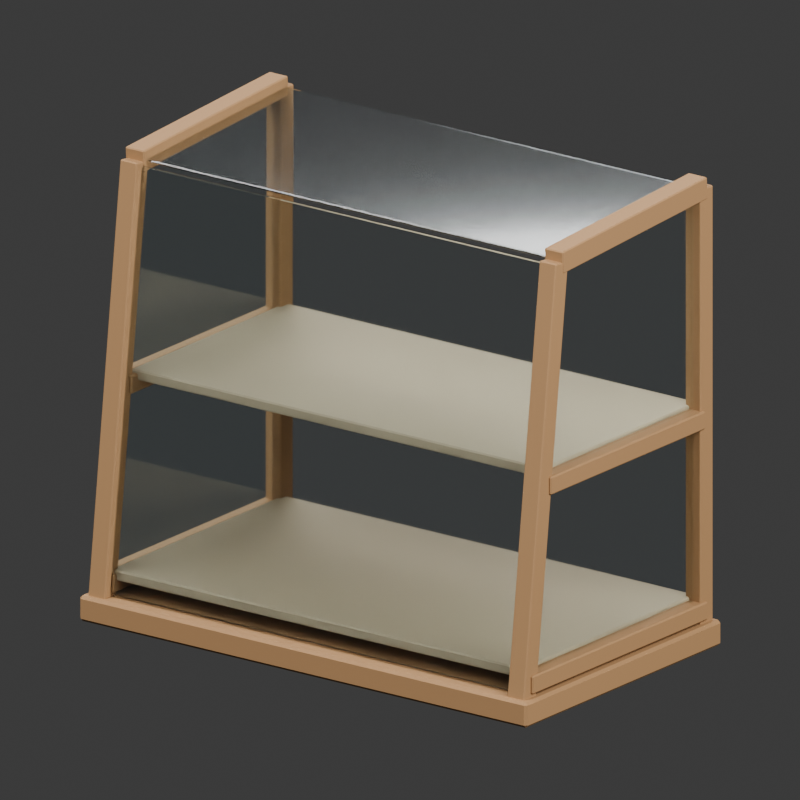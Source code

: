 # Source: source.blend  (saved by Blender 4.3.34; exported with 4.5.12 LTS)
import bpy
from mathutils import Matrix  # noqa: F401  (used for matrix-valued properties, if any)

bpy.ops.wm.read_factory_settings(use_empty=True)
scene = bpy.context.scene
scene.name = 'Scene'

# ---- collections
col_collection = bpy.data.collections.new('Collection'); scene.collection.children.link(col_collection)

# ---- materials (node trees are filled in below, after node groups)
mat_clear_protective_panel = bpy.data.materials.new('Clear protective panel')
mat_clear_protective_panel.diffuse_color = (0.88, 0.94, 0.95, 1.0)
mat_warm_wooden_display_frame = bpy.data.materials.new('Warm wooden display frame')
mat_warm_wooden_display_frame.diffuse_color = (0.36, 0.195, 0.08, 1.0)
mat_warm_pale_display_shelves = bpy.data.materials.new('Warm pale display shelves')
mat_warm_pale_display_shelves.diffuse_color = (0.6, 0.48, 0.31, 1.0)

# ---- material node trees
mat_clear_protective_panel.use_nodes = True; mat_clear_protective_panel.node_tree.nodes.clear()
_N = mat_clear_protective_panel.node_tree.nodes; _L = mat_clear_protective_panel.node_tree.links
n0 = _N.new('ShaderNodeBsdfPrincipled'); n0.name = 'Principled BSDF'; n0.location = (10, 300)
n0.inputs[0].default_value = (0.88, 0.94, 0.95, 1.0)
n0.inputs[2].default_value = 0.035
n0.inputs[3].default_value = 1.45
n0.inputs[18].default_value = 1.0
n1 = _N.new('ShaderNodeOutputMaterial'); n1.name = 'Material Output'; n1.location = (300, 300)
_L.new(n0.outputs[0], n1.inputs[0])
n1.is_active_output = True
mat_warm_wooden_display_frame.use_nodes = True; mat_warm_wooden_display_frame.node_tree.nodes.clear()
_N = mat_warm_wooden_display_frame.node_tree.nodes; _L = mat_warm_wooden_display_frame.node_tree.links
n0 = _N.new('ShaderNodeBsdfPrincipled'); n0.name = 'Principled BSDF'; n0.location = (10, 300)
n0.inputs[0].default_value = (0.36, 0.195, 0.08, 1.0)
n0.inputs[2].default_value = 0.76
n1 = _N.new('ShaderNodeOutputMaterial'); n1.name = 'Material Output'; n1.location = (300, 300)
_L.new(n0.outputs[0], n1.inputs[0])
n1.is_active_output = True
mat_warm_pale_display_shelves.use_nodes = True; mat_warm_pale_display_shelves.node_tree.nodes.clear()
_N = mat_warm_pale_display_shelves.node_tree.nodes; _L = mat_warm_pale_display_shelves.node_tree.links
n0 = _N.new('ShaderNodeBsdfPrincipled'); n0.name = 'Principled BSDF'; n0.location = (10, 300)
n0.inputs[0].default_value = (0.6, 0.48, 0.31, 1.0)
n0.inputs[2].default_value = 0.74
n1 = _N.new('ShaderNodeOutputMaterial'); n1.name = 'Material Output'; n1.location = (300, 300)
_L.new(n0.outputs[0], n1.inputs[0])
n1.is_active_output = True

# ---- world
world_world = bpy.data.worlds.new('World'); scene.world = world_world
world_world.use_nodes = True; world_world.node_tree.nodes.clear()
_N = world_world.node_tree.nodes; _L = world_world.node_tree.links
n0 = _N.new('ShaderNodeOutputWorld'); n0.name = 'World Output'; n0.location = (300, 300)
n1 = _N.new('ShaderNodeBackground'); n1.name = 'Background'; n1.location = (10, 300)
n1.inputs[0].default_value = (0.05088, 0.05088, 0.05088, 1.0)
_L.new(n1.outputs[0], n0.inputs[0])
n0.is_active_output = True
world_world.color = (0.3, 0.3, 0.3)
world_world.sun_shadow_jitter_overblur = 0.0

# ---- cameras
cam_camera_001 = bpy.data.cameras.new('Camera.001')
cam_camera_001.type = 'ORTHO'
cam_camera_001.ortho_scale = 1.029

# ---- lights
light_area = bpy.data.lights.new('Area', 'AREA')
light_area.energy = 700.0
light_area.shape = 'DISK'
light_area.size = 4.0
light_area.size_y = 1.0
light_area_001 = bpy.data.lights.new('Area.001', 'AREA')
light_area_001.energy = 350.0
light_area_001.shape = 'DISK'
light_area_001.size = 3.0
light_area_001.size_y = 1.0
light_area_002 = bpy.data.lights.new('Area.002', 'AREA')
light_area_002.energy = 300.0
light_area_002.shape = 'DISK'
light_area_002.size = 4.0
light_area_002.size_y = 1.0

# ---- meshes
me_thin_display_side_pane = bpy.data.meshes.new('Thin display side pane')
me_thin_display_side_pane.from_pydata([(-0.339, -0.19, 0.033), (-0.339, 0.19, 0.033), (-0.339, 0.19, 0.625), (-0.339, -0.12, 0.607), (-0.335, -0.19, 0.033), (-0.335, 0.19, 0.033), (-0.335, 0.19, 0.625), (-0.335, -0.12, 0.607)], [], [(3, 2, 1, 0), (4, 5, 6, 7), (0, 1, 5, 4), (1, 2, 6, 5), (2, 3, 7, 6), (3, 0, 4, 7)])
me_thin_display_side_pane.materials.append(mat_clear_protective_panel)
me_thin_display_side_pane.update()
me_thin_display_side_pane_001 = bpy.data.meshes.new('Thin display side pane.001')
me_thin_display_side_pane_001.from_pydata([(0.335, -0.19, 0.033), (0.335, 0.19, 0.033), (0.335, 0.19, 0.625), (0.335, -0.12, 0.607), (0.339, -0.19, 0.033), (0.339, 0.19, 0.033), (0.339, 0.19, 0.625), (0.339, -0.12, 0.607)], [], [(3, 2, 1, 0), (4, 5, 6, 7), (0, 1, 5, 4), (1, 2, 6, 5), (2, 3, 7, 6), (3, 0, 4, 7)])
me_thin_display_side_pane_001.materials.append(mat_clear_protective_panel)
me_thin_display_side_pane_001.update()
me_cube_001 = bpy.data.meshes.new('Cube.001')
me_cube_001.from_pydata([(-0.356, -0.206, -0.0175), (-0.356, -0.21, -0.0135), (-0.36, -0.206, -0.0135), (-0.356, -0.21, 0.0135), (-0.356, -0.206, 0.0175), (-0.36, -0.206, 0.0135), (-0.356, 0.206, -0.0175), (-0.36, 0.206, -0.0135), (-0.356, 0.21, -0.0135), (-0.356, 0.206, 0.0175), (-0.356, 0.21, 0.0135), (-0.36, 0.206, 0.0135), (0.356, -0.206, -0.0175), (0.36, -0.206, -0.0135), (0.356, -0.21, -0.0135), (0.356, -0.206, 0.0175), (0.356, -0.21, 0.0135), (0.36, -0.206, 0.0135), (0.356, 0.206, -0.0175), (0.356, 0.21, -0.0135), (0.36, 0.206, -0.0135), (0.356, 0.206, 0.0175), (0.36, 0.206, 0.0135), (0.356, 0.21, 0.0135)], [], [(14, 16, 3, 1), (20, 22, 17, 13), (21, 9, 4, 15), (2, 5, 11, 7), (8, 10, 23, 19), (0, 1, 2), (3, 4, 5), (6, 7, 8), (9, 10, 11), (12, 13, 14), (15, 16, 17), (18, 19, 20), (21, 22, 23), (6, 0, 2, 7), (1, 3, 5, 2), (4, 9, 11, 5), (10, 8, 7, 11), (18, 6, 8, 19), (9, 21, 23, 10), (22, 20, 19, 23), (12, 18, 20, 13), (21, 15, 17, 22), (16, 14, 13, 17), (0, 12, 14, 1), (15, 4, 3, 16), (6, 18, 12, 0)])
_uv = me_cube_001.uv_layers.new(name='UVMap')
_uv.uv.foreach_set('vector', [0.4036, 0.7514, 0.5964, 0.7514, 0.5964, 0.9986, 0.4036, 0.9986, 0.4036, 0.5024, 0.5964, 0.5024, 0.5964, 0.7476, 0.4036, 0.7476, 0.6264, 0.5024, 0.8736, 0.5024, 0.8736, 0.7476, 0.6264, 0.7476, 0.4036, 0.002381, 0.5964, 0.002381, 0.5964, 0.2476, 0.4036, 0.2476, 0.4036, 0.2514, 0.5964, 0.2514, 0.5964, 0.4986, 0.4036, 0.4986, 0.1264, 0.7476, 0.1264, 0.75, 0.125, 0.7476, 0.5964, 0.9986, 0.625, 0.9986, 0.5964, 1.0, 0.1264, 0.5024, 0.125, 0.5024, 0.1264, 0.5, 0.625, 0.2514, 0.5964, 0.2514, 0.5964, 0.25, 0.3736, 0.7476, 0.375, 0.7476, 0.3736, 0.75, 0.625, 0.7514, 0.5964, 0.7514, 0.5964, 0.75, 0.3736, 0.5024, 0.3736, 0.5, 0.375, 0.5024, 0.625, 0.5024, 0.5964, 0.5024, 0.5964, 0.5, 0.1264, 0.5024, 0.1264, 0.7476, 0.125, 0.7476, 0.125, 0.5024, 0.4036, 0.0, 0.5964, 0.0, 0.5964, 0.002381, 0.4036, 0.002381, 0.625, 0.002381, 0.625, 0.2476, 0.5964, 0.2476, 0.5964, 0.002381, 0.5964, 0.2514, 0.4036, 0.2514, 0.4036, 0.2476, 0.5964, 0.2476, 0.3736, 0.5024, 0.1264, 0.5024, 0.1264, 0.5, 0.3736, 0.5, 0.625, 0.2514, 0.625, 0.4986, 0.5964, 0.4986, 0.5964, 0.2514, 0.5964, 0.5024, 0.4036, 0.5024, 0.4036, 0.4986, 0.5964, 0.4986, 0.3736, 0.7476, 0.3736, 0.5024, 0.4036, 0.5024, 0.4036, 0.7476, 0.6264, 0.5024, 0.6264, 0.7476, 0.5964, 0.7476, 0.5964, 0.5024, 0.5964, 0.7514, 0.4036, 0.7514, 0.4036, 0.7476, 0.5964, 0.7476, 0.1264, 0.7476, 0.3736, 0.7476, 0.3736, 0.75, 0.1264, 0.75, 0.625, 0.7514, 0.625, 0.9986, 0.5964, 0.9986, 0.5964, 0.7514, 0.1264, 0.5024, 0.3736, 0.5024, 0.3736, 0.7476, 0.1264, 0.7476])
me_cube_001.materials.append(mat_warm_wooden_display_frame)
me_cube_001.update()
me_cube_002 = bpy.data.meshes.new('Cube.002')
me_cube_002.from_pydata([(0.012, -0.02309, -0.2924), (0.012, -0.02142, -0.2911), (0.0135, -0.02291, -0.2909), (0.012, 0.04822, 0.2879), (0.012, 0.04691, 0.2896), (0.0135, 0.04674, 0.2881), (0.012, -0.04691, -0.2896), (0.0135, -0.04674, -0.2881), (0.012, -0.04822, -0.2879), (0.012, 0.02309, 0.2924), (0.012, 0.02142, 0.2911), (0.0135, 0.02291, 0.2909), (-0.012, -0.02309, -0.2924), (-0.0135, -0.02291, -0.2909), (-0.012, -0.02142, -0.2911), (-0.012, 0.04691, 0.2896), (-0.012, 0.04822, 0.2879), (-0.0135, 0.04674, 0.2881), (-0.012, -0.04691, -0.2896), (-0.012, -0.04822, -0.2879), (-0.0135, -0.04674, -0.2881), (-0.012, 0.02309, 0.2924), (-0.0135, 0.02291, 0.2909), (-0.012, 0.02142, 0.2911)], [], [(14, 16, 3, 1), (20, 22, 17, 13), (21, 9, 4, 15), (2, 5, 11, 7), (8, 10, 23, 19), (0, 1, 2), (3, 4, 5), (6, 7, 8), (9, 10, 11), (12, 13, 14), (15, 16, 17), (18, 19, 20), (21, 22, 23), (6, 0, 2, 7), (1, 3, 5, 2), (4, 9, 11, 5), (10, 8, 7, 11), (18, 6, 8, 19), (9, 21, 23, 10), (22, 20, 19, 23), (12, 18, 20, 13), (21, 15, 17, 22), (16, 14, 13, 17), (0, 12, 14, 1), (15, 4, 3, 16), (6, 18, 12, 0)])
_uv = me_cube_002.uv_layers.new(name='UVMap')
_uv.uv.foreach_set('vector', [0.3756, 0.7639, 0.6244, 0.7639, 0.6244, 0.9861, 0.3756, 0.9861, 0.3756, 0.5139, 0.6244, 0.5139, 0.6244, 0.7361, 0.3756, 0.7361, 0.6389, 0.5139, 0.8611, 0.5139, 0.8611, 0.7361, 0.6389, 0.7361, 0.3756, 0.01389, 0.6244, 0.01389, 0.6244, 0.2361, 0.3756, 0.2361, 0.3756, 0.2639, 0.6244, 0.2639, 0.6244, 0.4861, 0.3756, 0.4861, 0.1389, 0.7361, 0.1389, 0.75, 0.125, 0.7361, 0.6244, 0.9861, 0.625, 0.9861, 0.6244, 1.0, 0.1389, 0.5139, 0.125, 0.5139, 0.1389, 0.5, 0.625, 0.2639, 0.6244, 0.2639, 0.6244, 0.25, 0.3611, 0.7361, 0.375, 0.7361, 0.3611, 0.75, 0.625, 0.7639, 0.6244, 0.7639, 0.6244, 0.75, 0.3611, 0.5139, 0.3611, 0.5, 0.375, 0.5139, 0.625, 0.5139, 0.6244, 0.5139, 0.6244, 0.5, 0.1389, 0.5139, 0.1389, 0.7361, 0.125, 0.7361, 0.125, 0.5139, 0.3756, 0.0, 0.6244, 0.0, 0.6244, 0.01389, 0.3756, 0.01389, 0.625, 0.01389, 0.625, 0.2361, 0.6244, 0.2361, 0.6244, 0.01389, 0.6244, 0.2639, 0.3756, 0.2639, 0.3756, 0.2361, 0.6244, 0.2361, 0.3611, 0.5139, 0.1389, 0.5139, 0.1389, 0.5, 0.3611, 0.5, 0.625, 0.2639, 0.625, 0.4861, 0.6244, 0.4861, 0.6244, 0.2639, 0.6244, 0.5139, 0.3756, 0.5139, 0.3756, 0.4861, 0.6244, 0.4861, 0.3611, 0.7361, 0.3611, 0.5139, 0.3756, 0.5139, 0.3756, 0.7361, 0.6389, 0.5139, 0.6389, 0.7361, 0.6244, 0.7361, 0.6244, 0.5139, 0.6244, 0.7639, 0.3756, 0.7639, 0.3756, 0.7361, 0.6244, 0.7361, 0.1389, 0.7361, 0.3611, 0.7361, 0.3611, 0.75, 0.1389, 0.75, 0.625, 0.7639, 0.625, 0.9861, 0.6244, 0.9861, 0.6244, 0.7639, 0.1389, 0.5139, 0.3611, 0.5139, 0.3611, 0.7361, 0.1389, 0.7361])
me_cube_002.materials.append(mat_warm_wooden_display_frame)
me_cube_002.update()
me_cube_003 = bpy.data.meshes.new('Cube.003')
me_cube_003.from_pydata([(0.012, 0.012, -0.3), (0.012, 0.0135, -0.2985), (0.0135, 0.012, -0.2985), (0.012, 0.0135, 0.2985), (0.012, 0.012, 0.3), (0.0135, 0.012, 0.2985), (0.012, -0.012, -0.3), (0.0135, -0.012, -0.2985), (0.012, -0.0135, -0.2985), (0.012, -0.012, 0.3), (0.012, -0.0135, 0.2985), (0.0135, -0.012, 0.2985), (-0.012, 0.012, -0.3), (-0.0135, 0.012, -0.2985), (-0.012, 0.0135, -0.2985), (-0.012, 0.012, 0.3), (-0.012, 0.0135, 0.2985), (-0.0135, 0.012, 0.2985), (-0.012, -0.012, -0.3), (-0.012, -0.0135, -0.2985), (-0.0135, -0.012, -0.2985), (-0.012, -0.012, 0.3), (-0.0135, -0.012, 0.2985), (-0.012, -0.0135, 0.2985)], [], [(14, 16, 3, 1), (20, 22, 17, 13), (21, 9, 4, 15), (2, 5, 11, 7), (8, 10, 23, 19), (0, 1, 2), (3, 4, 5), (6, 7, 8), (9, 10, 11), (12, 13, 14), (15, 16, 17), (18, 19, 20), (21, 22, 23), (6, 0, 2, 7), (1, 3, 5, 2), (4, 9, 11, 5), (10, 8, 7, 11), (18, 6, 8, 19), (9, 21, 23, 10), (22, 20, 19, 23), (12, 18, 20, 13), (21, 15, 17, 22), (16, 14, 13, 17), (0, 12, 14, 1), (15, 4, 3, 16), (6, 18, 12, 0)])
_uv = me_cube_003.uv_layers.new(name='UVMap')
_uv.uv.foreach_set('vector', [0.3756, 0.7639, 0.6244, 0.7639, 0.6244, 0.9861, 0.3756, 0.9861, 0.3756, 0.5139, 0.6244, 0.5139, 0.6244, 0.7361, 0.3756, 0.7361, 0.6389, 0.5139, 0.8611, 0.5139, 0.8611, 0.7361, 0.6389, 0.7361, 0.3756, 0.01389, 0.6244, 0.01389, 0.6244, 0.2361, 0.3756, 0.2361, 0.3756, 0.2639, 0.6244, 0.2639, 0.6244, 0.4861, 0.3756, 0.4861, 0.1389, 0.7361, 0.1389, 0.75, 0.125, 0.7361, 0.6244, 0.9861, 0.625, 0.9861, 0.6244, 1.0, 0.1389, 0.5139, 0.125, 0.5139, 0.1389, 0.5, 0.625, 0.2639, 0.6244, 0.2639, 0.6244, 0.25, 0.3611, 0.7361, 0.375, 0.7361, 0.3611, 0.75, 0.625, 0.7639, 0.6244, 0.7639, 0.6244, 0.75, 0.3611, 0.5139, 0.3611, 0.5, 0.375, 0.5139, 0.625, 0.5139, 0.6244, 0.5139, 0.6244, 0.5, 0.1389, 0.5139, 0.1389, 0.7361, 0.125, 0.7361, 0.125, 0.5139, 0.3756, 0.0, 0.6244, 0.0, 0.6244, 0.01389, 0.3756, 0.01389, 0.625, 0.01389, 0.625, 0.2361, 0.6244, 0.2361, 0.6244, 0.01389, 0.6244, 0.2639, 0.3756, 0.2639, 0.3756, 0.2361, 0.6244, 0.2361, 0.3611, 0.5139, 0.1389, 0.5139, 0.1389, 0.5, 0.3611, 0.5, 0.625, 0.2639, 0.625, 0.4861, 0.6244, 0.4861, 0.6244, 0.2639, 0.6244, 0.5139, 0.3756, 0.5139, 0.3756, 0.4861, 0.6244, 0.4861, 0.3611, 0.7361, 0.3611, 0.5139, 0.3756, 0.5139, 0.3756, 0.7361, 0.6389, 0.5139, 0.6389, 0.7361, 0.6244, 0.7361, 0.6244, 0.5139, 0.6244, 0.7639, 0.3756, 0.7639, 0.3756, 0.7361, 0.6244, 0.7361, 0.1389, 0.7361, 0.3611, 0.7361, 0.3611, 0.75, 0.1389, 0.75, 0.625, 0.7639, 0.625, 0.9861, 0.6244, 0.9861, 0.6244, 0.7639, 0.1389, 0.5139, 0.3611, 0.5139, 0.3611, 0.7361, 0.1389, 0.7361])
me_cube_003.materials.append(mat_warm_wooden_display_frame)
me_cube_003.update()
me_cube_004 = bpy.data.meshes.new('Cube.004')
me_cube_004.from_pydata([(0.0135, -0.1542, -0.02248), (0.0135, -0.1526, -0.02389), (0.015, -0.1527, -0.02239), (0.0135, 0.1544, -0.006062), (0.0135, 0.1558, -0.004477), (0.015, 0.1543, -0.004564), (0.0135, -0.1558, 0.004477), (0.015, -0.1543, 0.004564), (0.0135, -0.1544, 0.006062), (0.0135, 0.1542, 0.02248), (0.0135, 0.1526, 0.02389), (0.015, 0.1527, 0.02239), (-0.0135, -0.1542, -0.02248), (-0.015, -0.1527, -0.02239), (-0.0135, -0.1526, -0.02389), (-0.0135, 0.1558, -0.004477), (-0.0135, 0.1544, -0.006062), (-0.015, 0.1543, -0.004564), (-0.0135, -0.1558, 0.004477), (-0.0135, -0.1544, 0.006062), (-0.015, -0.1543, 0.004564), (-0.0135, 0.1542, 0.02248), (-0.015, 0.1527, 0.02239), (-0.0135, 0.1526, 0.02389)], [], [(14, 16, 3, 1), (20, 22, 17, 13), (21, 9, 4, 15), (2, 5, 11, 7), (8, 10, 23, 19), (0, 1, 2), (3, 4, 5), (6, 7, 8), (9, 10, 11), (12, 13, 14), (15, 16, 17), (18, 19, 20), (21, 22, 23), (6, 0, 2, 7), (1, 3, 5, 2), (4, 9, 11, 5), (10, 8, 7, 11), (18, 6, 8, 19), (9, 21, 23, 10), (22, 20, 19, 23), (12, 18, 20, 13), (21, 15, 17, 22), (16, 14, 13, 17), (0, 12, 14, 1), (15, 4, 3, 16), (6, 18, 12, 0)])
_uv = me_cube_004.uv_layers.new(name='UVMap')
_uv.uv.foreach_set('vector', [0.3762, 0.7625, 0.6238, 0.7625, 0.6238, 0.9875, 0.3762, 0.9875, 0.3762, 0.5125, 0.6238, 0.5125, 0.6238, 0.7375, 0.3762, 0.7375, 0.6375, 0.5125, 0.8625, 0.5125, 0.8625, 0.7375, 0.6375, 0.7375, 0.3762, 0.0125, 0.6238, 0.0125, 0.6238, 0.2375, 0.3762, 0.2375, 0.3762, 0.2625, 0.6238, 0.2625, 0.6238, 0.4875, 0.3762, 0.4875, 0.1375, 0.7375, 0.1375, 0.75, 0.125, 0.7375, 0.6238, 0.9875, 0.625, 0.9875, 0.6238, 1.0, 0.1375, 0.5125, 0.125, 0.5125, 0.1375, 0.5, 0.625, 0.2625, 0.6238, 0.2625, 0.6238, 0.25, 0.3625, 0.7375, 0.375, 0.7375, 0.3625, 0.75, 0.625, 0.7625, 0.6238, 0.7625, 0.6238, 0.75, 0.3625, 0.5125, 0.3625, 0.5, 0.375, 0.5125, 0.625, 0.5125, 0.6238, 0.5125, 0.6238, 0.5, 0.1375, 0.5125, 0.1375, 0.7375, 0.125, 0.7375, 0.125, 0.5125, 0.3762, 0.0, 0.6238, 0.0, 0.6238, 0.0125, 0.3762, 0.0125, 0.625, 0.0125, 0.625, 0.2375, 0.6238, 0.2375, 0.6238, 0.0125, 0.6238, 0.2625, 0.3762, 0.2625, 0.3762, 0.2375, 0.6238, 0.2375, 0.3625, 0.5125, 0.1375, 0.5125, 0.1375, 0.5, 0.3625, 0.5, 0.625, 0.2625, 0.625, 0.4875, 0.6238, 0.4875, 0.6238, 0.2625, 0.6238, 0.5125, 0.3762, 0.5125, 0.3762, 0.4875, 0.6238, 0.4875, 0.3625, 0.7375, 0.3625, 0.5125, 0.3762, 0.5125, 0.3762, 0.7375, 0.6375, 0.5125, 0.6375, 0.7375, 0.6238, 0.7375, 0.6238, 0.5125, 0.6238, 0.7625, 0.3762, 0.7625, 0.3762, 0.7375, 0.6238, 0.7375, 0.1375, 0.7375, 0.3625, 0.7375, 0.3625, 0.75, 0.1375, 0.75, 0.625, 0.7625, 0.625, 0.9875, 0.6238, 0.9875, 0.6238, 0.7625, 0.1375, 0.5125, 0.3625, 0.5125, 0.3625, 0.7375, 0.1375, 0.7375])
me_cube_004.materials.append(mat_warm_wooden_display_frame)
me_cube_004.update()
me_cube_005 = bpy.data.meshes.new('Cube.005')
me_cube_005.from_pydata([(-0.0155, -0.186, -0.0125), (-0.0155, -0.188, -0.0105), (-0.0175, -0.186, -0.0105), (-0.0155, -0.188, 0.0105), (-0.0155, -0.186, 0.0125), (-0.0175, -0.186, 0.0105), (-0.0155, 0.186, -0.0125), (-0.0175, 0.186, -0.0105), (-0.0155, 0.188, -0.0105), (-0.0155, 0.186, 0.0125), (-0.0155, 0.188, 0.0105), (-0.0175, 0.186, 0.0105), (0.0155, -0.186, -0.0125), (0.0175, -0.186, -0.0105), (0.0155, -0.188, -0.0105), (0.0155, -0.186, 0.0125), (0.0155, -0.188, 0.0105), (0.0175, -0.186, 0.0105), (0.0155, 0.186, -0.0125), (0.0155, 0.188, -0.0105), (0.0175, 0.186, -0.0105), (0.0155, 0.186, 0.0125), (0.0175, 0.186, 0.0105), (0.0155, 0.188, 0.0105)], [], [(14, 16, 3, 1), (20, 22, 17, 13), (21, 9, 4, 15), (2, 5, 11, 7), (8, 10, 23, 19), (0, 1, 2), (3, 4, 5), (6, 7, 8), (9, 10, 11), (12, 13, 14), (15, 16, 17), (18, 19, 20), (21, 22, 23), (6, 0, 2, 7), (1, 3, 5, 2), (4, 9, 11, 5), (10, 8, 7, 11), (18, 6, 8, 19), (9, 21, 23, 10), (22, 20, 19, 23), (12, 18, 20, 13), (21, 15, 17, 22), (16, 14, 13, 17), (0, 12, 14, 1), (15, 4, 3, 16), (6, 18, 12, 0)])
_uv = me_cube_005.uv_layers.new(name='UVMap')
_uv.uv.foreach_set('vector', [0.395, 0.7643, 0.605, 0.7643, 0.605, 0.9857, 0.395, 0.9857, 0.395, 0.5013, 0.605, 0.5013, 0.605, 0.7487, 0.395, 0.7487, 0.6393, 0.5013, 0.8607, 0.5013, 0.8607, 0.7487, 0.6393, 0.7487, 0.395, 0.00133, 0.605, 0.00133, 0.605, 0.2487, 0.395, 0.2487, 0.395, 0.2643, 0.605, 0.2643, 0.605, 0.4857, 0.395, 0.4857, 0.1393, 0.7487, 0.1393, 0.75, 0.125, 0.7487, 0.605, 0.9857, 0.625, 0.9857, 0.605, 1.0, 0.1393, 0.5013, 0.125, 0.5013, 0.1393, 0.5, 0.625, 0.2643, 0.605, 0.2643, 0.605, 0.25, 0.3607, 0.7487, 0.375, 0.7487, 0.3607, 0.75, 0.625, 0.7643, 0.605, 0.7643, 0.605, 0.75, 0.3607, 0.5013, 0.3607, 0.5, 0.375, 0.5013, 0.625, 0.5013, 0.605, 0.5013, 0.605, 0.5, 0.1393, 0.5013, 0.1393, 0.7487, 0.125, 0.7487, 0.125, 0.5013, 0.395, 0.0, 0.605, 0.0, 0.605, 0.00133, 0.395, 0.00133, 0.625, 0.00133, 0.625, 0.2487, 0.605, 0.2487, 0.605, 0.00133, 0.605, 0.2643, 0.395, 0.2643, 0.395, 0.2487, 0.605, 0.2487, 0.3607, 0.5013, 0.1393, 0.5013, 0.1393, 0.5, 0.3607, 0.5, 0.625, 0.2643, 0.625, 0.4857, 0.605, 0.4857, 0.605, 0.2643, 0.605, 0.5013, 0.395, 0.5013, 0.395, 0.4857, 0.605, 0.4857, 0.3607, 0.7487, 0.3607, 0.5013, 0.395, 0.5013, 0.395, 0.7487, 0.6393, 0.5013, 0.6393, 0.7487, 0.605, 0.7487, 0.605, 0.5013, 0.605, 0.7643, 0.395, 0.7643, 0.395, 0.7487, 0.605, 0.7487, 0.1393, 0.7487, 0.3607, 0.7487, 0.3607, 0.75, 0.1393, 0.75, 0.625, 0.7643, 0.625, 0.9857, 0.605, 0.9857, 0.605, 0.7643, 0.1393, 0.5013, 0.3607, 0.5013, 0.3607, 0.7487, 0.1393, 0.7487])
me_cube_005.materials.append(mat_warm_wooden_display_frame)
me_cube_005.update()
me_cube_006 = bpy.data.meshes.new('Cube.006')
me_cube_006.from_pydata([(-0.0155, -0.164, -0.0125), (-0.0155, -0.166, -0.0105), (-0.0175, -0.164, -0.0105), (-0.0155, -0.166, 0.0105), (-0.0155, -0.164, 0.0125), (-0.0175, -0.164, 0.0105), (-0.0155, 0.164, -0.0125), (-0.0175, 0.164, -0.0105), (-0.0155, 0.166, -0.0105), (-0.0155, 0.164, 0.0125), (-0.0155, 0.166, 0.0105), (-0.0175, 0.164, 0.0105), (0.0155, -0.164, -0.0125), (0.0175, -0.164, -0.0105), (0.0155, -0.166, -0.0105), (0.0155, -0.164, 0.0125), (0.0155, -0.166, 0.0105), (0.0175, -0.164, 0.0105), (0.0155, 0.164, -0.0125), (0.0155, 0.166, -0.0105), (0.0175, 0.164, -0.0105), (0.0155, 0.164, 0.0125), (0.0175, 0.164, 0.0105), (0.0155, 0.166, 0.0105)], [], [(14, 16, 3, 1), (20, 22, 17, 13), (21, 9, 4, 15), (2, 5, 11, 7), (8, 10, 23, 19), (0, 1, 2), (3, 4, 5), (6, 7, 8), (9, 10, 11), (12, 13, 14), (15, 16, 17), (18, 19, 20), (21, 22, 23), (6, 0, 2, 7), (1, 3, 5, 2), (4, 9, 11, 5), (10, 8, 7, 11), (18, 6, 8, 19), (9, 21, 23, 10), (22, 20, 19, 23), (12, 18, 20, 13), (21, 15, 17, 22), (16, 14, 13, 17), (0, 12, 14, 1), (15, 4, 3, 16), (6, 18, 12, 0)])
_uv = me_cube_006.uv_layers.new(name='UVMap')
_uv.uv.foreach_set('vector', [0.395, 0.7643, 0.605, 0.7643, 0.605, 0.9857, 0.395, 0.9857, 0.395, 0.5015, 0.605, 0.5015, 0.605, 0.7485, 0.395, 0.7485, 0.6393, 0.5015, 0.8607, 0.5015, 0.8607, 0.7485, 0.6393, 0.7485, 0.395, 0.001506, 0.605, 0.001506, 0.605, 0.2485, 0.395, 0.2485, 0.395, 0.2643, 0.605, 0.2643, 0.605, 0.4857, 0.395, 0.4857, 0.1393, 0.7485, 0.1393, 0.75, 0.125, 0.7485, 0.605, 0.9857, 0.625, 0.9857, 0.605, 1.0, 0.1393, 0.5015, 0.125, 0.5015, 0.1393, 0.5, 0.625, 0.2643, 0.605, 0.2643, 0.605, 0.25, 0.3607, 0.7485, 0.375, 0.7485, 0.3607, 0.75, 0.625, 0.7643, 0.605, 0.7643, 0.605, 0.75, 0.3607, 0.5015, 0.3607, 0.5, 0.375, 0.5015, 0.625, 0.5015, 0.605, 0.5015, 0.605, 0.5, 0.1393, 0.5015, 0.1393, 0.7485, 0.125, 0.7485, 0.125, 0.5015, 0.395, 0.0, 0.605, 0.0, 0.605, 0.001506, 0.395, 0.001506, 0.625, 0.001506, 0.625, 0.2485, 0.605, 0.2485, 0.605, 0.001506, 0.605, 0.2643, 0.395, 0.2643, 0.395, 0.2485, 0.605, 0.2485, 0.3607, 0.5015, 0.1393, 0.5015, 0.1393, 0.5, 0.3607, 0.5, 0.625, 0.2643, 0.625, 0.4857, 0.605, 0.4857, 0.605, 0.2643, 0.605, 0.5015, 0.395, 0.5015, 0.395, 0.4857, 0.605, 0.4857, 0.3607, 0.7485, 0.3607, 0.5015, 0.395, 0.5015, 0.395, 0.7485, 0.6393, 0.5015, 0.6393, 0.7485, 0.605, 0.7485, 0.605, 0.5015, 0.605, 0.7643, 0.395, 0.7643, 0.395, 0.7485, 0.605, 0.7485, 0.1393, 0.7485, 0.3607, 0.7485, 0.3607, 0.75, 0.1393, 0.75, 0.625, 0.7643, 0.625, 0.9857, 0.605, 0.9857, 0.605, 0.7643, 0.1393, 0.5015, 0.3607, 0.5015, 0.3607, 0.7485, 0.1393, 0.7485])
me_cube_006.materials.append(mat_warm_wooden_display_frame)
me_cube_006.update()
me_cube_007 = bpy.data.meshes.new('Cube.007')
me_cube_007.from_pydata([(0.012, -0.02309, -0.2924), (0.012, -0.02142, -0.2911), (0.0135, -0.02291, -0.2909), (0.012, 0.04822, 0.2879), (0.012, 0.04691, 0.2896), (0.0135, 0.04674, 0.2881), (0.012, -0.04691, -0.2896), (0.0135, -0.04674, -0.2881), (0.012, -0.04822, -0.2879), (0.012, 0.02309, 0.2924), (0.012, 0.02142, 0.2911), (0.0135, 0.02291, 0.2909), (-0.012, -0.02309, -0.2924), (-0.0135, -0.02291, -0.2909), (-0.012, -0.02142, -0.2911), (-0.012, 0.04691, 0.2896), (-0.012, 0.04822, 0.2879), (-0.0135, 0.04674, 0.2881), (-0.012, -0.04691, -0.2896), (-0.012, -0.04822, -0.2879), (-0.0135, -0.04674, -0.2881), (-0.012, 0.02309, 0.2924), (-0.0135, 0.02291, 0.2909), (-0.012, 0.02142, 0.2911)], [], [(14, 16, 3, 1), (20, 22, 17, 13), (21, 9, 4, 15), (2, 5, 11, 7), (8, 10, 23, 19), (0, 1, 2), (3, 4, 5), (6, 7, 8), (9, 10, 11), (12, 13, 14), (15, 16, 17), (18, 19, 20), (21, 22, 23), (6, 0, 2, 7), (1, 3, 5, 2), (4, 9, 11, 5), (10, 8, 7, 11), (18, 6, 8, 19), (9, 21, 23, 10), (22, 20, 19, 23), (12, 18, 20, 13), (21, 15, 17, 22), (16, 14, 13, 17), (0, 12, 14, 1), (15, 4, 3, 16), (6, 18, 12, 0)])
_uv = me_cube_007.uv_layers.new(name='UVMap')
_uv.uv.foreach_set('vector', [0.3756, 0.7639, 0.6244, 0.7639, 0.6244, 0.9861, 0.3756, 0.9861, 0.3756, 0.5139, 0.6244, 0.5139, 0.6244, 0.7361, 0.3756, 0.7361, 0.6389, 0.5139, 0.8611, 0.5139, 0.8611, 0.7361, 0.6389, 0.7361, 0.3756, 0.01389, 0.6244, 0.01389, 0.6244, 0.2361, 0.3756, 0.2361, 0.3756, 0.2639, 0.6244, 0.2639, 0.6244, 0.4861, 0.3756, 0.4861, 0.1389, 0.7361, 0.1389, 0.75, 0.125, 0.7361, 0.6244, 0.9861, 0.625, 0.9861, 0.6244, 1.0, 0.1389, 0.5139, 0.125, 0.5139, 0.1389, 0.5, 0.625, 0.2639, 0.6244, 0.2639, 0.6244, 0.25, 0.3611, 0.7361, 0.375, 0.7361, 0.3611, 0.75, 0.625, 0.7639, 0.6244, 0.7639, 0.6244, 0.75, 0.3611, 0.5139, 0.3611, 0.5, 0.375, 0.5139, 0.625, 0.5139, 0.6244, 0.5139, 0.6244, 0.5, 0.1389, 0.5139, 0.1389, 0.7361, 0.125, 0.7361, 0.125, 0.5139, 0.3756, 0.0, 0.6244, 0.0, 0.6244, 0.01389, 0.3756, 0.01389, 0.625, 0.01389, 0.625, 0.2361, 0.6244, 0.2361, 0.6244, 0.01389, 0.6244, 0.2639, 0.3756, 0.2639, 0.3756, 0.2361, 0.6244, 0.2361, 0.3611, 0.5139, 0.1389, 0.5139, 0.1389, 0.5, 0.3611, 0.5, 0.625, 0.2639, 0.625, 0.4861, 0.6244, 0.4861, 0.6244, 0.2639, 0.6244, 0.5139, 0.3756, 0.5139, 0.3756, 0.4861, 0.6244, 0.4861, 0.3611, 0.7361, 0.3611, 0.5139, 0.3756, 0.5139, 0.3756, 0.7361, 0.6389, 0.5139, 0.6389, 0.7361, 0.6244, 0.7361, 0.6244, 0.5139, 0.6244, 0.7639, 0.3756, 0.7639, 0.3756, 0.7361, 0.6244, 0.7361, 0.1389, 0.7361, 0.3611, 0.7361, 0.3611, 0.75, 0.1389, 0.75, 0.625, 0.7639, 0.625, 0.9861, 0.6244, 0.9861, 0.6244, 0.7639, 0.1389, 0.5139, 0.3611, 0.5139, 0.3611, 0.7361, 0.1389, 0.7361])
me_cube_007.materials.append(mat_warm_wooden_display_frame)
me_cube_007.update()
me_cube_008 = bpy.data.meshes.new('Cube.008')
me_cube_008.from_pydata([(0.012, 0.012, -0.3), (0.012, 0.0135, -0.2985), (0.0135, 0.012, -0.2985), (0.012, 0.0135, 0.2985), (0.012, 0.012, 0.3), (0.0135, 0.012, 0.2985), (0.012, -0.012, -0.3), (0.0135, -0.012, -0.2985), (0.012, -0.0135, -0.2985), (0.012, -0.012, 0.3), (0.012, -0.0135, 0.2985), (0.0135, -0.012, 0.2985), (-0.012, 0.012, -0.3), (-0.0135, 0.012, -0.2985), (-0.012, 0.0135, -0.2985), (-0.012, 0.012, 0.3), (-0.012, 0.0135, 0.2985), (-0.0135, 0.012, 0.2985), (-0.012, -0.012, -0.3), (-0.012, -0.0135, -0.2985), (-0.0135, -0.012, -0.2985), (-0.012, -0.012, 0.3), (-0.0135, -0.012, 0.2985), (-0.012, -0.0135, 0.2985)], [], [(14, 16, 3, 1), (20, 22, 17, 13), (21, 9, 4, 15), (2, 5, 11, 7), (8, 10, 23, 19), (0, 1, 2), (3, 4, 5), (6, 7, 8), (9, 10, 11), (12, 13, 14), (15, 16, 17), (18, 19, 20), (21, 22, 23), (6, 0, 2, 7), (1, 3, 5, 2), (4, 9, 11, 5), (10, 8, 7, 11), (18, 6, 8, 19), (9, 21, 23, 10), (22, 20, 19, 23), (12, 18, 20, 13), (21, 15, 17, 22), (16, 14, 13, 17), (0, 12, 14, 1), (15, 4, 3, 16), (6, 18, 12, 0)])
_uv = me_cube_008.uv_layers.new(name='UVMap')
_uv.uv.foreach_set('vector', [0.3756, 0.7639, 0.6244, 0.7639, 0.6244, 0.9861, 0.3756, 0.9861, 0.3756, 0.5139, 0.6244, 0.5139, 0.6244, 0.7361, 0.3756, 0.7361, 0.6389, 0.5139, 0.8611, 0.5139, 0.8611, 0.7361, 0.6389, 0.7361, 0.3756, 0.01389, 0.6244, 0.01389, 0.6244, 0.2361, 0.3756, 0.2361, 0.3756, 0.2639, 0.6244, 0.2639, 0.6244, 0.4861, 0.3756, 0.4861, 0.1389, 0.7361, 0.1389, 0.75, 0.125, 0.7361, 0.6244, 0.9861, 0.625, 0.9861, 0.6244, 1.0, 0.1389, 0.5139, 0.125, 0.5139, 0.1389, 0.5, 0.625, 0.2639, 0.6244, 0.2639, 0.6244, 0.25, 0.3611, 0.7361, 0.375, 0.7361, 0.3611, 0.75, 0.625, 0.7639, 0.6244, 0.7639, 0.6244, 0.75, 0.3611, 0.5139, 0.3611, 0.5, 0.375, 0.5139, 0.625, 0.5139, 0.6244, 0.5139, 0.6244, 0.5, 0.1389, 0.5139, 0.1389, 0.7361, 0.125, 0.7361, 0.125, 0.5139, 0.3756, 0.0, 0.6244, 0.0, 0.6244, 0.01389, 0.3756, 0.01389, 0.625, 0.01389, 0.625, 0.2361, 0.6244, 0.2361, 0.6244, 0.01389, 0.6244, 0.2639, 0.3756, 0.2639, 0.3756, 0.2361, 0.6244, 0.2361, 0.3611, 0.5139, 0.1389, 0.5139, 0.1389, 0.5, 0.3611, 0.5, 0.625, 0.2639, 0.625, 0.4861, 0.6244, 0.4861, 0.6244, 0.2639, 0.6244, 0.5139, 0.3756, 0.5139, 0.3756, 0.4861, 0.6244, 0.4861, 0.3611, 0.7361, 0.3611, 0.5139, 0.3756, 0.5139, 0.3756, 0.7361, 0.6389, 0.5139, 0.6389, 0.7361, 0.6244, 0.7361, 0.6244, 0.5139, 0.6244, 0.7639, 0.3756, 0.7639, 0.3756, 0.7361, 0.6244, 0.7361, 0.1389, 0.7361, 0.3611, 0.7361, 0.3611, 0.75, 0.1389, 0.75, 0.625, 0.7639, 0.625, 0.9861, 0.6244, 0.9861, 0.6244, 0.7639, 0.1389, 0.5139, 0.3611, 0.5139, 0.3611, 0.7361, 0.1389, 0.7361])
me_cube_008.materials.append(mat_warm_wooden_display_frame)
me_cube_008.update()
me_cube_009 = bpy.data.meshes.new('Cube.009')
me_cube_009.from_pydata([(0.0135, -0.1542, -0.02248), (0.0135, -0.1526, -0.02389), (0.015, -0.1527, -0.02239), (0.0135, 0.1544, -0.006062), (0.0135, 0.1558, -0.004477), (0.015, 0.1543, -0.004564), (0.0135, -0.1558, 0.004477), (0.015, -0.1543, 0.004564), (0.0135, -0.1544, 0.006062), (0.0135, 0.1542, 0.02248), (0.0135, 0.1526, 0.02389), (0.015, 0.1527, 0.02239), (-0.0135, -0.1542, -0.02248), (-0.015, -0.1527, -0.02239), (-0.0135, -0.1526, -0.02389), (-0.0135, 0.1558, -0.004477), (-0.0135, 0.1544, -0.006062), (-0.015, 0.1543, -0.004564), (-0.0135, -0.1558, 0.004477), (-0.0135, -0.1544, 0.006062), (-0.015, -0.1543, 0.004564), (-0.0135, 0.1542, 0.02248), (-0.015, 0.1527, 0.02239), (-0.0135, 0.1526, 0.02389)], [], [(14, 16, 3, 1), (20, 22, 17, 13), (21, 9, 4, 15), (2, 5, 11, 7), (8, 10, 23, 19), (0, 1, 2), (3, 4, 5), (6, 7, 8), (9, 10, 11), (12, 13, 14), (15, 16, 17), (18, 19, 20), (21, 22, 23), (6, 0, 2, 7), (1, 3, 5, 2), (4, 9, 11, 5), (10, 8, 7, 11), (18, 6, 8, 19), (9, 21, 23, 10), (22, 20, 19, 23), (12, 18, 20, 13), (21, 15, 17, 22), (16, 14, 13, 17), (0, 12, 14, 1), (15, 4, 3, 16), (6, 18, 12, 0)])
_uv = me_cube_009.uv_layers.new(name='UVMap')
_uv.uv.foreach_set('vector', [0.3762, 0.7625, 0.6238, 0.7625, 0.6238, 0.9875, 0.3762, 0.9875, 0.3762, 0.5125, 0.6238, 0.5125, 0.6238, 0.7375, 0.3762, 0.7375, 0.6375, 0.5125, 0.8625, 0.5125, 0.8625, 0.7375, 0.6375, 0.7375, 0.3762, 0.0125, 0.6238, 0.0125, 0.6238, 0.2375, 0.3762, 0.2375, 0.3762, 0.2625, 0.6238, 0.2625, 0.6238, 0.4875, 0.3762, 0.4875, 0.1375, 0.7375, 0.1375, 0.75, 0.125, 0.7375, 0.6238, 0.9875, 0.625, 0.9875, 0.6238, 1.0, 0.1375, 0.5125, 0.125, 0.5125, 0.1375, 0.5, 0.625, 0.2625, 0.6238, 0.2625, 0.6238, 0.25, 0.3625, 0.7375, 0.375, 0.7375, 0.3625, 0.75, 0.625, 0.7625, 0.6238, 0.7625, 0.6238, 0.75, 0.3625, 0.5125, 0.3625, 0.5, 0.375, 0.5125, 0.625, 0.5125, 0.6238, 0.5125, 0.6238, 0.5, 0.1375, 0.5125, 0.1375, 0.7375, 0.125, 0.7375, 0.125, 0.5125, 0.3762, 0.0, 0.6238, 0.0, 0.6238, 0.0125, 0.3762, 0.0125, 0.625, 0.0125, 0.625, 0.2375, 0.6238, 0.2375, 0.6238, 0.0125, 0.6238, 0.2625, 0.3762, 0.2625, 0.3762, 0.2375, 0.6238, 0.2375, 0.3625, 0.5125, 0.1375, 0.5125, 0.1375, 0.5, 0.3625, 0.5, 0.625, 0.2625, 0.625, 0.4875, 0.6238, 0.4875, 0.6238, 0.2625, 0.6238, 0.5125, 0.3762, 0.5125, 0.3762, 0.4875, 0.6238, 0.4875, 0.3625, 0.7375, 0.3625, 0.5125, 0.3762, 0.5125, 0.3762, 0.7375, 0.6375, 0.5125, 0.6375, 0.7375, 0.6238, 0.7375, 0.6238, 0.5125, 0.6238, 0.7625, 0.3762, 0.7625, 0.3762, 0.7375, 0.6238, 0.7375, 0.1375, 0.7375, 0.3625, 0.7375, 0.3625, 0.75, 0.1375, 0.75, 0.625, 0.7625, 0.625, 0.9875, 0.6238, 0.9875, 0.6238, 0.7625, 0.1375, 0.5125, 0.3625, 0.5125, 0.3625, 0.7375, 0.1375, 0.7375])
me_cube_009.materials.append(mat_warm_wooden_display_frame)
me_cube_009.update()
me_cube_010 = bpy.data.meshes.new('Cube.010')
me_cube_010.from_pydata([(-0.0155, -0.186, -0.0125), (-0.0155, -0.188, -0.0105), (-0.0175, -0.186, -0.0105), (-0.0155, -0.188, 0.0105), (-0.0155, -0.186, 0.0125), (-0.0175, -0.186, 0.0105), (-0.0155, 0.186, -0.0125), (-0.0175, 0.186, -0.0105), (-0.0155, 0.188, -0.0105), (-0.0155, 0.186, 0.0125), (-0.0155, 0.188, 0.0105), (-0.0175, 0.186, 0.0105), (0.0155, -0.186, -0.0125), (0.0175, -0.186, -0.0105), (0.0155, -0.188, -0.0105), (0.0155, -0.186, 0.0125), (0.0155, -0.188, 0.0105), (0.0175, -0.186, 0.0105), (0.0155, 0.186, -0.0125), (0.0155, 0.188, -0.0105), (0.0175, 0.186, -0.0105), (0.0155, 0.186, 0.0125), (0.0175, 0.186, 0.0105), (0.0155, 0.188, 0.0105)], [], [(14, 16, 3, 1), (20, 22, 17, 13), (21, 9, 4, 15), (2, 5, 11, 7), (8, 10, 23, 19), (0, 1, 2), (3, 4, 5), (6, 7, 8), (9, 10, 11), (12, 13, 14), (15, 16, 17), (18, 19, 20), (21, 22, 23), (6, 0, 2, 7), (1, 3, 5, 2), (4, 9, 11, 5), (10, 8, 7, 11), (18, 6, 8, 19), (9, 21, 23, 10), (22, 20, 19, 23), (12, 18, 20, 13), (21, 15, 17, 22), (16, 14, 13, 17), (0, 12, 14, 1), (15, 4, 3, 16), (6, 18, 12, 0)])
_uv = me_cube_010.uv_layers.new(name='UVMap')
_uv.uv.foreach_set('vector', [0.395, 0.7643, 0.605, 0.7643, 0.605, 0.9857, 0.395, 0.9857, 0.395, 0.5013, 0.605, 0.5013, 0.605, 0.7487, 0.395, 0.7487, 0.6393, 0.5013, 0.8607, 0.5013, 0.8607, 0.7487, 0.6393, 0.7487, 0.395, 0.00133, 0.605, 0.00133, 0.605, 0.2487, 0.395, 0.2487, 0.395, 0.2643, 0.605, 0.2643, 0.605, 0.4857, 0.395, 0.4857, 0.1393, 0.7487, 0.1393, 0.75, 0.125, 0.7487, 0.605, 0.9857, 0.625, 0.9857, 0.605, 1.0, 0.1393, 0.5013, 0.125, 0.5013, 0.1393, 0.5, 0.625, 0.2643, 0.605, 0.2643, 0.605, 0.25, 0.3607, 0.7487, 0.375, 0.7487, 0.3607, 0.75, 0.625, 0.7643, 0.605, 0.7643, 0.605, 0.75, 0.3607, 0.5013, 0.3607, 0.5, 0.375, 0.5013, 0.625, 0.5013, 0.605, 0.5013, 0.605, 0.5, 0.1393, 0.5013, 0.1393, 0.7487, 0.125, 0.7487, 0.125, 0.5013, 0.395, 0.0, 0.605, 0.0, 0.605, 0.00133, 0.395, 0.00133, 0.625, 0.00133, 0.625, 0.2487, 0.605, 0.2487, 0.605, 0.00133, 0.605, 0.2643, 0.395, 0.2643, 0.395, 0.2487, 0.605, 0.2487, 0.3607, 0.5013, 0.1393, 0.5013, 0.1393, 0.5, 0.3607, 0.5, 0.625, 0.2643, 0.625, 0.4857, 0.605, 0.4857, 0.605, 0.2643, 0.605, 0.5013, 0.395, 0.5013, 0.395, 0.4857, 0.605, 0.4857, 0.3607, 0.7487, 0.3607, 0.5013, 0.395, 0.5013, 0.395, 0.7487, 0.6393, 0.5013, 0.6393, 0.7487, 0.605, 0.7487, 0.605, 0.5013, 0.605, 0.7643, 0.395, 0.7643, 0.395, 0.7487, 0.605, 0.7487, 0.1393, 0.7487, 0.3607, 0.7487, 0.3607, 0.75, 0.1393, 0.75, 0.625, 0.7643, 0.625, 0.9857, 0.605, 0.9857, 0.605, 0.7643, 0.1393, 0.5013, 0.3607, 0.5013, 0.3607, 0.7487, 0.1393, 0.7487])
me_cube_010.materials.append(mat_warm_wooden_display_frame)
me_cube_010.update()
me_cube_011 = bpy.data.meshes.new('Cube.011')
me_cube_011.from_pydata([(-0.0155, -0.164, -0.0125), (-0.0155, -0.166, -0.0105), (-0.0175, -0.164, -0.0105), (-0.0155, -0.166, 0.0105), (-0.0155, -0.164, 0.0125), (-0.0175, -0.164, 0.0105), (-0.0155, 0.164, -0.0125), (-0.0175, 0.164, -0.0105), (-0.0155, 0.166, -0.0105), (-0.0155, 0.164, 0.0125), (-0.0155, 0.166, 0.0105), (-0.0175, 0.164, 0.0105), (0.0155, -0.164, -0.0125), (0.0175, -0.164, -0.0105), (0.0155, -0.166, -0.0105), (0.0155, -0.164, 0.0125), (0.0155, -0.166, 0.0105), (0.0175, -0.164, 0.0105), (0.0155, 0.164, -0.0125), (0.0155, 0.166, -0.0105), (0.0175, 0.164, -0.0105), (0.0155, 0.164, 0.0125), (0.0175, 0.164, 0.0105), (0.0155, 0.166, 0.0105)], [], [(14, 16, 3, 1), (20, 22, 17, 13), (21, 9, 4, 15), (2, 5, 11, 7), (8, 10, 23, 19), (0, 1, 2), (3, 4, 5), (6, 7, 8), (9, 10, 11), (12, 13, 14), (15, 16, 17), (18, 19, 20), (21, 22, 23), (6, 0, 2, 7), (1, 3, 5, 2), (4, 9, 11, 5), (10, 8, 7, 11), (18, 6, 8, 19), (9, 21, 23, 10), (22, 20, 19, 23), (12, 18, 20, 13), (21, 15, 17, 22), (16, 14, 13, 17), (0, 12, 14, 1), (15, 4, 3, 16), (6, 18, 12, 0)])
_uv = me_cube_011.uv_layers.new(name='UVMap')
_uv.uv.foreach_set('vector', [0.395, 0.7643, 0.605, 0.7643, 0.605, 0.9857, 0.395, 0.9857, 0.395, 0.5015, 0.605, 0.5015, 0.605, 0.7485, 0.395, 0.7485, 0.6393, 0.5015, 0.8607, 0.5015, 0.8607, 0.7485, 0.6393, 0.7485, 0.395, 0.001506, 0.605, 0.001506, 0.605, 0.2485, 0.395, 0.2485, 0.395, 0.2643, 0.605, 0.2643, 0.605, 0.4857, 0.395, 0.4857, 0.1393, 0.7485, 0.1393, 0.75, 0.125, 0.7485, 0.605, 0.9857, 0.625, 0.9857, 0.605, 1.0, 0.1393, 0.5015, 0.125, 0.5015, 0.1393, 0.5, 0.625, 0.2643, 0.605, 0.2643, 0.605, 0.25, 0.3607, 0.7485, 0.375, 0.7485, 0.3607, 0.75, 0.625, 0.7643, 0.605, 0.7643, 0.605, 0.75, 0.3607, 0.5015, 0.3607, 0.5, 0.375, 0.5015, 0.625, 0.5015, 0.605, 0.5015, 0.605, 0.5, 0.1393, 0.5015, 0.1393, 0.7485, 0.125, 0.7485, 0.125, 0.5015, 0.395, 0.0, 0.605, 0.0, 0.605, 0.001506, 0.395, 0.001506, 0.625, 0.001506, 0.625, 0.2485, 0.605, 0.2485, 0.605, 0.001506, 0.605, 0.2643, 0.395, 0.2643, 0.395, 0.2485, 0.605, 0.2485, 0.3607, 0.5015, 0.1393, 0.5015, 0.1393, 0.5, 0.3607, 0.5, 0.625, 0.2643, 0.625, 0.4857, 0.605, 0.4857, 0.605, 0.2643, 0.605, 0.5015, 0.395, 0.5015, 0.395, 0.4857, 0.605, 0.4857, 0.3607, 0.7485, 0.3607, 0.5015, 0.395, 0.5015, 0.395, 0.7485, 0.6393, 0.5015, 0.6393, 0.7485, 0.605, 0.7485, 0.605, 0.5015, 0.605, 0.7643, 0.395, 0.7643, 0.395, 0.7485, 0.605, 0.7485, 0.1393, 0.7485, 0.3607, 0.7485, 0.3607, 0.75, 0.1393, 0.75, 0.625, 0.7643, 0.625, 0.9857, 0.605, 0.9857, 0.605, 0.7643, 0.1393, 0.5015, 0.3607, 0.5015, 0.3607, 0.7485, 0.1393, 0.7485])
me_cube_011.materials.append(mat_warm_wooden_display_frame)
me_cube_011.update()
me_cube_012 = bpy.data.meshes.new('Cube.012')
me_cube_012.from_pydata([(-0.328, -0.183, -0.007), (-0.328, -0.185, -0.005), (-0.33, -0.183, -0.005), (-0.328, -0.185, 0.005), (-0.328, -0.183, 0.007), (-0.33, -0.183, 0.005), (-0.328, 0.183, -0.007), (-0.33, 0.183, -0.005), (-0.328, 0.185, -0.005), (-0.328, 0.183, 0.007), (-0.328, 0.185, 0.005), (-0.33, 0.183, 0.005), (0.328, -0.183, -0.007), (0.33, -0.183, -0.005), (0.328, -0.185, -0.005), (0.328, -0.183, 0.007), (0.328, -0.185, 0.005), (0.33, -0.183, 0.005), (0.328, 0.183, -0.007), (0.328, 0.185, -0.005), (0.33, 0.183, -0.005), (0.328, 0.183, 0.007), (0.33, 0.183, 0.005), (0.328, 0.185, 0.005)], [], [(14, 16, 3, 1), (20, 22, 17, 13), (21, 9, 4, 15), (2, 5, 11, 7), (8, 10, 23, 19), (0, 1, 2), (3, 4, 5), (6, 7, 8), (9, 10, 11), (12, 13, 14), (15, 16, 17), (18, 19, 20), (21, 22, 23), (6, 0, 2, 7), (1, 3, 5, 2), (4, 9, 11, 5), (10, 8, 7, 11), (18, 6, 8, 19), (9, 21, 23, 10), (22, 20, 19, 23), (12, 18, 20, 13), (21, 15, 17, 22), (16, 14, 13, 17), (0, 12, 14, 1), (15, 4, 3, 16), (6, 18, 12, 0)])
_uv = me_cube_012.uv_layers.new(name='UVMap')
_uv.uv.foreach_set('vector', [0.4107, 0.7508, 0.5893, 0.7508, 0.5893, 0.9992, 0.4107, 0.9992, 0.4107, 0.5014, 0.5893, 0.5014, 0.5893, 0.7486, 0.4107, 0.7486, 0.6258, 0.5014, 0.8742, 0.5014, 0.8742, 0.7486, 0.6258, 0.7486, 0.4107, 0.001351, 0.5893, 0.001351, 0.5893, 0.2486, 0.4107, 0.2486, 0.4107, 0.2508, 0.5893, 0.2508, 0.5893, 0.4992, 0.4107, 0.4992, 0.1258, 0.7486, 0.1258, 0.75, 0.125, 0.7486, 0.5893, 0.9992, 0.625, 0.9992, 0.5893, 1.0, 0.1258, 0.5014, 0.125, 0.5014, 0.1258, 0.5, 0.625, 0.2508, 0.5893, 0.2508, 0.5893, 0.25, 0.3742, 0.7486, 0.375, 0.7486, 0.3742, 0.75, 0.625, 0.7508, 0.5893, 0.7508, 0.5893, 0.75, 0.3742, 0.5014, 0.3742, 0.5, 0.375, 0.5014, 0.625, 0.5014, 0.5893, 0.5014, 0.5893, 0.5, 0.1258, 0.5014, 0.1258, 0.7486, 0.125, 0.7486, 0.125, 0.5014, 0.4107, 0.0, 0.5893, 0.0, 0.5893, 0.001351, 0.4107, 0.001351, 0.625, 0.001351, 0.625, 0.2486, 0.5893, 0.2486, 0.5893, 0.001351, 0.5893, 0.2508, 0.4107, 0.2508, 0.4107, 0.2486, 0.5893, 0.2486, 0.3742, 0.5014, 0.1258, 0.5014, 0.1258, 0.5, 0.3742, 0.5, 0.625, 0.2508, 0.625, 0.4992, 0.5893, 0.4992, 0.5893, 0.2508, 0.5893, 0.5014, 0.4107, 0.5014, 0.4107, 0.4992, 0.5893, 0.4992, 0.3742, 0.7486, 0.3742, 0.5014, 0.4107, 0.5014, 0.4107, 0.7486, 0.6258, 0.5014, 0.6258, 0.7486, 0.5893, 0.7486, 0.5893, 0.5014, 0.5893, 0.7508, 0.4107, 0.7508, 0.4107, 0.7486, 0.5893, 0.7486, 0.1258, 0.7486, 0.3742, 0.7486, 0.3742, 0.75, 0.1258, 0.75, 0.625, 0.7508, 0.625, 0.9992, 0.5893, 0.9992, 0.5893, 0.7508, 0.1258, 0.5014, 0.3742, 0.5014, 0.3742, 0.7486, 0.1258, 0.7486])
me_cube_012.materials.append(mat_warm_pale_display_shelves)
me_cube_012.update()
me_cube_013 = bpy.data.meshes.new('Cube.013')
me_cube_013.from_pydata([(-0.328, -0.163, -0.007), (-0.328, -0.165, -0.005), (-0.33, -0.163, -0.005), (-0.328, -0.165, 0.005), (-0.328, -0.163, 0.007), (-0.33, -0.163, 0.005), (-0.328, 0.163, -0.007), (-0.33, 0.163, -0.005), (-0.328, 0.165, -0.005), (-0.328, 0.163, 0.007), (-0.328, 0.165, 0.005), (-0.33, 0.163, 0.005), (0.328, -0.163, -0.007), (0.33, -0.163, -0.005), (0.328, -0.165, -0.005), (0.328, -0.163, 0.007), (0.328, -0.165, 0.005), (0.33, -0.163, 0.005), (0.328, 0.163, -0.007), (0.328, 0.165, -0.005), (0.33, 0.163, -0.005), (0.328, 0.163, 0.007), (0.33, 0.163, 0.005), (0.328, 0.165, 0.005)], [], [(14, 16, 3, 1), (20, 22, 17, 13), (21, 9, 4, 15), (2, 5, 11, 7), (8, 10, 23, 19), (0, 1, 2), (3, 4, 5), (6, 7, 8), (9, 10, 11), (12, 13, 14), (15, 16, 17), (18, 19, 20), (21, 22, 23), (6, 0, 2, 7), (1, 3, 5, 2), (4, 9, 11, 5), (10, 8, 7, 11), (18, 6, 8, 19), (9, 21, 23, 10), (22, 20, 19, 23), (12, 18, 20, 13), (21, 15, 17, 22), (16, 14, 13, 17), (0, 12, 14, 1), (15, 4, 3, 16), (6, 18, 12, 0)])
_uv = me_cube_013.uv_layers.new(name='UVMap')
_uv.uv.foreach_set('vector', [0.4107, 0.7508, 0.5893, 0.7508, 0.5893, 0.9992, 0.4107, 0.9992, 0.4107, 0.5015, 0.5893, 0.5015, 0.5893, 0.7485, 0.4107, 0.7485, 0.6258, 0.5015, 0.8742, 0.5015, 0.8742, 0.7485, 0.6258, 0.7485, 0.4107, 0.001515, 0.5893, 0.001515, 0.5893, 0.2485, 0.4107, 0.2485, 0.4107, 0.2508, 0.5893, 0.2508, 0.5893, 0.4992, 0.4107, 0.4992, 0.1258, 0.7485, 0.1258, 0.75, 0.125, 0.7485, 0.5893, 0.9992, 0.625, 0.9992, 0.5893, 1.0, 0.1258, 0.5015, 0.125, 0.5015, 0.1258, 0.5, 0.625, 0.2508, 0.5893, 0.2508, 0.5893, 0.25, 0.3742, 0.7485, 0.375, 0.7485, 0.3742, 0.75, 0.625, 0.7508, 0.5893, 0.7508, 0.5893, 0.75, 0.3742, 0.5015, 0.3742, 0.5, 0.375, 0.5015, 0.625, 0.5015, 0.5893, 0.5015, 0.5893, 0.5, 0.1258, 0.5015, 0.1258, 0.7485, 0.125, 0.7485, 0.125, 0.5015, 0.4107, 0.0, 0.5893, 0.0, 0.5893, 0.001515, 0.4107, 0.001515, 0.625, 0.001515, 0.625, 0.2485, 0.5893, 0.2485, 0.5893, 0.001515, 0.5893, 0.2508, 0.4107, 0.2508, 0.4107, 0.2485, 0.5893, 0.2485, 0.3742, 0.5015, 0.1258, 0.5015, 0.1258, 0.5, 0.3742, 0.5, 0.625, 0.2508, 0.625, 0.4992, 0.5893, 0.4992, 0.5893, 0.2508, 0.5893, 0.5015, 0.4107, 0.5015, 0.4107, 0.4992, 0.5893, 0.4992, 0.3742, 0.7485, 0.3742, 0.5015, 0.4107, 0.5015, 0.4107, 0.7485, 0.6258, 0.5015, 0.6258, 0.7485, 0.5893, 0.7485, 0.5893, 0.5015, 0.5893, 0.7508, 0.4107, 0.7508, 0.4107, 0.7485, 0.5893, 0.7485, 0.1258, 0.7485, 0.3742, 0.7485, 0.3742, 0.75, 0.1258, 0.75, 0.625, 0.7508, 0.625, 0.9992, 0.5893, 0.9992, 0.5893, 0.7508, 0.1258, 0.5015, 0.3742, 0.5015, 0.3742, 0.7485, 0.1258, 0.7485])
me_cube_013.materials.append(mat_warm_pale_display_shelves)
me_cube_013.update()
me_cube_014 = bpy.data.meshes.new('Cube.014')
me_cube_014.from_pydata([(0.3335, -0.0339, -0.2821), (0.3335, -0.03223, -0.2808), (0.335, -0.03372, -0.2806), (0.3335, 0.0362, 0.2803), (0.3335, 0.0349, 0.2819), (0.335, 0.03471, 0.2805), (0.3335, -0.0349, -0.2819), (0.335, -0.03471, -0.2805), (0.3335, -0.0362, -0.2803), (0.3335, 0.0339, 0.2821), (0.3335, 0.03223, 0.2808), (0.335, 0.03372, 0.2806), (-0.3335, -0.0339, -0.2821), (-0.335, -0.03372, -0.2806), (-0.3335, -0.03223, -0.2808), (-0.3335, 0.0349, 0.2819), (-0.3335, 0.0362, 0.2803), (-0.335, 0.03471, 0.2805), (-0.3335, -0.0349, -0.2819), (-0.3335, -0.0362, -0.2803), (-0.335, -0.03471, -0.2805), (-0.3335, 0.0339, 0.2821), (-0.335, 0.03372, 0.2806), (-0.3335, 0.03223, 0.2808)], [], [(14, 16, 3, 1), (20, 22, 17, 13), (21, 9, 4, 15), (2, 5, 11, 7), (8, 10, 23, 19), (0, 1, 2), (3, 4, 5), (6, 7, 8), (9, 10, 11), (12, 13, 14), (15, 16, 17), (18, 19, 20), (21, 22, 23), (6, 0, 2, 7), (1, 3, 5, 2), (4, 9, 11, 5), (10, 8, 7, 11), (18, 6, 8, 19), (9, 21, 23, 10), (22, 20, 19, 23), (12, 18, 20, 13), (21, 15, 17, 22), (16, 14, 13, 17), (0, 12, 14, 1), (15, 4, 3, 16), (6, 18, 12, 0)])
_uv = me_cube_014.uv_layers.new(name='UVMap')
_uv.uv.foreach_set('vector', [0.3757, 0.7506, 0.6243, 0.7506, 0.6243, 0.9994, 0.3757, 0.9994, 0.3757, 0.5938, 0.6243, 0.5938, 0.6243, 0.6562, 0.3757, 0.6563, 0.6256, 0.5938, 0.8744, 0.5938, 0.8744, 0.6562, 0.6256, 0.6562, 0.3757, 0.09375, 0.6243, 0.09375, 0.6243, 0.1562, 0.3757, 0.1563, 0.3757, 0.2506, 0.6243, 0.2506, 0.6243, 0.4994, 0.3757, 0.4994, 0.1256, 0.6562, 0.1256, 0.75, 0.125, 0.6562, 0.6243, 0.9994, 0.625, 0.9994, 0.6243, 1.0, 0.1256, 0.5938, 0.125, 0.5938, 0.1256, 0.5, 0.625, 0.2506, 0.6243, 0.2506, 0.6243, 0.25, 0.3744, 0.6562, 0.375, 0.6562, 0.3744, 0.75, 0.625, 0.7506, 0.6243, 0.7506, 0.6243, 0.75, 0.3744, 0.5938, 0.3744, 0.5, 0.375, 0.5938, 0.625, 0.5938, 0.6243, 0.5938, 0.6243, 0.5, 0.1256, 0.5938, 0.1256, 0.6562, 0.125, 0.6562, 0.125, 0.5938, 0.3757, 0.0, 0.6243, 0.0, 0.6243, 0.09375, 0.3757, 0.09375, 0.625, 0.09375, 0.625, 0.1562, 0.6243, 0.1562, 0.6243, 0.09375, 0.6243, 0.2506, 0.3757, 0.2506, 0.3757, 0.1563, 0.6243, 0.1562, 0.3744, 0.5938, 0.1256, 0.5938, 0.1256, 0.5, 0.3744, 0.5, 0.625, 0.2506, 0.625, 0.4994, 0.6243, 0.4994, 0.6243, 0.2506, 0.6243, 0.5938, 0.3757, 0.5938, 0.3757, 0.4994, 0.6243, 0.4994, 0.3744, 0.6562, 0.3744, 0.5938, 0.3757, 0.5938, 0.3757, 0.6563, 0.6256, 0.5938, 0.6256, 0.6562, 0.6243, 0.6562, 0.6243, 0.5938, 0.6243, 0.7506, 0.3757, 0.7506, 0.3757, 0.6563, 0.6243, 0.6562, 0.1256, 0.6562, 0.3744, 0.6562, 0.3744, 0.75, 0.1256, 0.75, 0.625, 0.7506, 0.625, 0.9994, 0.6243, 0.9994, 0.6243, 0.7506, 0.1256, 0.5938, 0.3744, 0.5938, 0.3744, 0.6562, 0.1256, 0.6562])
me_cube_014.materials.append(mat_clear_protective_panel)
me_cube_014.update()
me_cube_015 = bpy.data.meshes.new('Cube.015')
me_cube_015.from_pydata([(0.3335, -0.15, -0.009209), (0.3335, -0.1484, -0.01062), (0.335, -0.1485, -0.009122), (0.3335, 0.1486, 0.006626), (0.3335, 0.15, 0.008211), (0.335, 0.1485, 0.008124), (0.3335, -0.15, -0.008211), (0.335, -0.1485, -0.008124), (0.3335, -0.1486, -0.006626), (0.3335, 0.15, 0.009209), (0.3335, 0.1484, 0.01062), (0.335, 0.1485, 0.009122), (-0.3335, -0.15, -0.009209), (-0.335, -0.1485, -0.009122), (-0.3335, -0.1484, -0.01062), (-0.3335, 0.15, 0.008211), (-0.3335, 0.1486, 0.006626), (-0.335, 0.1485, 0.008124), (-0.3335, -0.15, -0.008211), (-0.3335, -0.1486, -0.006626), (-0.335, -0.1485, -0.008124), (-0.3335, 0.15, 0.009209), (-0.335, 0.1485, 0.009122), (-0.3335, 0.1484, 0.01062)], [], [(14, 16, 3, 1), (20, 22, 17, 13), (21, 9, 4, 15), (2, 5, 11, 7), (8, 10, 23, 19), (0, 1, 2), (3, 4, 5), (6, 7, 8), (9, 10, 11), (12, 13, 14), (15, 16, 17), (18, 19, 20), (21, 22, 23), (6, 0, 2, 7), (1, 3, 5, 2), (4, 9, 11, 5), (10, 8, 7, 11), (18, 6, 8, 19), (9, 21, 23, 10), (22, 20, 19, 23), (12, 18, 20, 13), (21, 15, 17, 22), (16, 14, 13, 17), (0, 12, 14, 1), (15, 4, 3, 16), (6, 18, 12, 0)])
_uv = me_cube_015.uv_layers.new(name='UVMap')
_uv.uv.foreach_set('vector', [0.3762, 0.7506, 0.6238, 0.7506, 0.6238, 0.9994, 0.3762, 0.9994, 0.3762, 0.5938, 0.6238, 0.5938, 0.6238, 0.6562, 0.3762, 0.6562, 0.6256, 0.5938, 0.8744, 0.5938, 0.8744, 0.6562, 0.6256, 0.6562, 0.3762, 0.09375, 0.6238, 0.09375, 0.6238, 0.1562, 0.3762, 0.1562, 0.3762, 0.2506, 0.6238, 0.2506, 0.6238, 0.4994, 0.3762, 0.4994, 0.1256, 0.6562, 0.1256, 0.75, 0.125, 0.6562, 0.6238, 0.9994, 0.625, 0.9994, 0.6238, 1.0, 0.1256, 0.5938, 0.125, 0.5938, 0.1256, 0.5, 0.625, 0.2506, 0.6238, 0.2506, 0.6238, 0.25, 0.3744, 0.6562, 0.375, 0.6562, 0.3744, 0.75, 0.625, 0.7506, 0.6238, 0.7506, 0.6238, 0.75, 0.3744, 0.5938, 0.3744, 0.5, 0.375, 0.5938, 0.625, 0.5938, 0.6238, 0.5938, 0.6238, 0.5, 0.1256, 0.5938, 0.1256, 0.6562, 0.125, 0.6562, 0.125, 0.5938, 0.3762, 0.0, 0.6238, 0.0, 0.6238, 0.09375, 0.3762, 0.09375, 0.625, 0.09375, 0.625, 0.1562, 0.6238, 0.1562, 0.6238, 0.09375, 0.6238, 0.2506, 0.3762, 0.2506, 0.3762, 0.1562, 0.6238, 0.1562, 0.3744, 0.5938, 0.1256, 0.5938, 0.1256, 0.5, 0.3744, 0.5, 0.625, 0.2506, 0.625, 0.4994, 0.6238, 0.4994, 0.6238, 0.2506, 0.6238, 0.5938, 0.3762, 0.5938, 0.3762, 0.4994, 0.6238, 0.4994, 0.3744, 0.6562, 0.3744, 0.5938, 0.3762, 0.5938, 0.3762, 0.6562, 0.6256, 0.5938, 0.6256, 0.6562, 0.6238, 0.6562, 0.6238, 0.5938, 0.6238, 0.7506, 0.3762, 0.7506, 0.3762, 0.6562, 0.6238, 0.6562, 0.1256, 0.6562, 0.3744, 0.6562, 0.3744, 0.75, 0.1256, 0.75, 0.625, 0.7506, 0.625, 0.9994, 0.6238, 0.9994, 0.6238, 0.7506, 0.1256, 0.5938, 0.3744, 0.5938, 0.3744, 0.6562, 0.1256, 0.6562])
me_cube_015.materials.append(mat_clear_protective_panel)
me_cube_015.update()

# ---- objects
ob_side_protective_pane__0_337 = bpy.data.objects.new('Side protective pane -0.337', me_thin_display_side_pane)
ob_side_protective_pane_0_337 = bpy.data.objects.new('Side protective pane 0.337', me_thin_display_side_pane_001)
ob_low_countertop_plinth = bpy.data.objects.new('Low countertop plinth', me_cube_001)
ob_customer_inclined_front_post__0_337 = bpy.data.objects.new('Customer inclined front post -0.337', me_cube_002)
ob_open_rear_post__0_337 = bpy.data.objects.new('Open rear post -0.337', me_cube_003)
ob_sloping_top_side_header__0_337 = bpy.data.objects.new('Sloping top side header -0.337', me_cube_004)
ob_shelf_end_bearer__0_337_0_052 = bpy.data.objects.new('Shelf end bearer -0.337 0.052', me_cube_005)
ob_shelf_end_bearer__0_337_0_312 = bpy.data.objects.new('Shelf end bearer -0.337 0.312', me_cube_006)
ob_customer_inclined_front_post_0_337 = bpy.data.objects.new('Customer inclined front post 0.337', me_cube_007)
ob_open_rear_post_0_337 = bpy.data.objects.new('Open rear post 0.337', me_cube_008)
ob_sloping_top_side_header_0_337 = bpy.data.objects.new('Sloping top side header 0.337', me_cube_009)
ob_shelf_end_bearer_0_337_0_052 = bpy.data.objects.new('Shelf end bearer 0.337 0.052', me_cube_010)
ob_shelf_end_bearer_0_337_0_312 = bpy.data.objects.new('Shelf end bearer 0.337 0.312', me_cube_011)
ob_lower_display_shelf = bpy.data.objects.new('Lower display shelf', me_cube_012)
ob_upper_display_shelf = bpy.data.objects.new('Upper display shelf', me_cube_013)
ob_inclined_customer_guard = bpy.data.objects.new('Inclined customer guard', me_cube_014)
ob_clear_top_cover = bpy.data.objects.new('Clear top cover', me_cube_015)
ob_key = bpy.data.objects.new('Key', light_area)
ob_fill = bpy.data.objects.new('Fill', light_area_001)
ob_rear_fill = bpy.data.objects.new('Rear fill', light_area_002)
ob_camera = bpy.data.objects.new('Camera', cam_camera_001)

# ---- transforms, parenting, visibility, modifiers, constraints
ob_side_protective_pane__0_337.location = (0.0, 0.0, 0.0)
ob_side_protective_pane_0_337.location = (0.0, 0.0, 0.0)
ob_low_countertop_plinth.location = (0.0, 0.0, 0.0175)
ob_customer_inclined_front_post__0_337.location = (-0.337, -0.155, 0.316)
ob_open_rear_post__0_337.location = (-0.337, 0.19, 0.325)
ob_sloping_top_side_header__0_337.location = (-0.337, 0.035, 0.616)
ob_shelf_end_bearer__0_337_0_052.location = (-0.337, 0.0, 0.052)
ob_shelf_end_bearer__0_337_0_312.location = (-0.337, 0.017, 0.312)
ob_customer_inclined_front_post_0_337.location = (0.337, -0.155, 0.316)
ob_open_rear_post_0_337.location = (0.337, 0.19, 0.325)
ob_sloping_top_side_header_0_337.location = (0.337, 0.035, 0.616)
ob_shelf_end_bearer_0_337_0_052.location = (0.337, 0.0, 0.052)
ob_shelf_end_bearer_0_337_0_312.location = (0.337, 0.017, 0.312)
ob_lower_display_shelf.location = (0.0, 0.005, 0.062)
ob_upper_display_shelf.location = (0.0, 0.03, 0.322)
ob_inclined_customer_guard.location = (0.0, -0.155, 0.32)
ob_clear_top_cover.location = (0.0, 0.035, 0.616)
ob_key.location = (-3.0, -4.0, 6.0)
ob_key.rotation_euler = (0.7218, -4.858e-08, -0.6435)
ob_fill.location = (4.0, -1.0, 3.0)
ob_fill.rotation_euler = (0.9944, 2.21e-08, 1.326)
ob_rear_fill.location = (-3.0, 4.0, 5.0)
ob_rear_fill.rotation_euler = (0.8184, -1.067e-07, -2.498)
ob_camera.location = (1.195, -1.594, 0.9942)
ob_camera.rotation_euler = (1.243, 5.26e-08, 0.6435)

# ---- collection membership
scene.collection.objects.link(ob_side_protective_pane__0_337)
scene.collection.objects.link(ob_side_protective_pane_0_337)
col_collection.objects.link(ob_low_countertop_plinth)
col_collection.objects.link(ob_customer_inclined_front_post__0_337)
col_collection.objects.link(ob_open_rear_post__0_337)
col_collection.objects.link(ob_sloping_top_side_header__0_337)
col_collection.objects.link(ob_shelf_end_bearer__0_337_0_052)
col_collection.objects.link(ob_shelf_end_bearer__0_337_0_312)
col_collection.objects.link(ob_customer_inclined_front_post_0_337)
col_collection.objects.link(ob_open_rear_post_0_337)
col_collection.objects.link(ob_sloping_top_side_header_0_337)
col_collection.objects.link(ob_shelf_end_bearer_0_337_0_052)
col_collection.objects.link(ob_shelf_end_bearer_0_337_0_312)
col_collection.objects.link(ob_lower_display_shelf)
col_collection.objects.link(ob_upper_display_shelf)
col_collection.objects.link(ob_inclined_customer_guard)
col_collection.objects.link(ob_clear_top_cover)
col_collection.objects.link(ob_key)
col_collection.objects.link(ob_fill)
col_collection.objects.link(ob_rear_fill)
col_collection.objects.link(ob_camera)

# ---- scene / render settings (as saved in the file)
scene.camera = ob_camera
scene.frame_start = 1; scene.frame_end = 250; scene.frame_set(1)
scene.render.engine = 'CYCLES'
scene.render.resolution_x = 512
scene.render.resolution_y = 512
scene.cycles.use_denoising = False
scene.cycles.samples = 128
bpy.context.view_layer.update()

